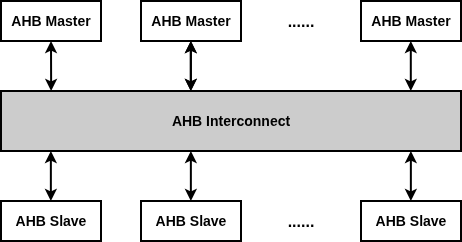

The diagram above was exported from draw.io. Its source (the exported page's mxGraphModel, read from the mxfile embedded in the PNG):
<mxGraphModel dx="1696" dy="586" grid="1" gridSize="10" guides="1" tooltips="1" connect="1" arrows="0" fold="1" page="1" pageScale="1" pageWidth="850" pageHeight="1100" math="0" shadow="0">
  <root>
    <mxCell id="0" />
    <mxCell id="1" parent="0" />
    <mxCell id="2" parent="1" style="rounded=0;whiteSpace=wrap;html=1;strokeWidth=2;fontStyle=1;fontSize=14;" value="AHB Master" vertex="1">
      <mxGeometry height="40" width="100" x="360" y="1440" as="geometry" />
    </mxCell>
    <mxCell id="3" parent="1" style="rounded=0;whiteSpace=wrap;html=1;strokeWidth=2;fontStyle=1;fontSize=14;" value="AHB Master" vertex="1">
      <mxGeometry height="40" width="100" x="720" y="1440" as="geometry" />
    </mxCell>
    <mxCell id="4" parent="1" style="rounded=0;whiteSpace=wrap;html=1;strokeWidth=2;fontStyle=1;fontSize=14;" value="AHB Master" vertex="1">
      <mxGeometry height="40" width="100" x="500" y="1440" as="geometry" />
    </mxCell>
    <mxCell id="5" parent="1" style="text;html=1;whiteSpace=wrap;strokeColor=none;fillColor=none;align=center;verticalAlign=middle;rounded=0;fontStyle=1;fontSize=16;" value="......" vertex="1">
      <mxGeometry height="20" width="60" x="630" y="1450" as="geometry" />
    </mxCell>
    <mxCell id="6" parent="1" style="rounded=0;whiteSpace=wrap;html=1;strokeWidth=2;fontStyle=1;fontSize=14;" value="AHB Slave" vertex="1">
      <mxGeometry height="40" width="100" x="360" y="1640" as="geometry" />
    </mxCell>
    <mxCell id="7" parent="1" style="rounded=0;whiteSpace=wrap;html=1;strokeWidth=2;fontStyle=1;fontSize=14;" value="AHB Slave" vertex="1">
      <mxGeometry height="40" width="100" x="500" y="1640" as="geometry" />
    </mxCell>
    <mxCell id="8" parent="1" style="rounded=0;whiteSpace=wrap;html=1;strokeWidth=2;fontStyle=1;fontSize=14;" value="AHB Slave" vertex="1">
      <mxGeometry height="40" width="100" x="720" y="1640" as="geometry" />
    </mxCell>
    <mxCell id="9" parent="1" style="text;html=1;whiteSpace=wrap;strokeColor=none;fillColor=none;align=center;verticalAlign=middle;rounded=0;fontStyle=1;fontSize=16;" value="......" vertex="1">
      <mxGeometry height="20" width="60" x="630" y="1650" as="geometry" />
    </mxCell>
    <mxCell id="10" parent="1" style="rounded=0;whiteSpace=wrap;html=1;strokeWidth=2;fontStyle=1;fontSize=14;fillColor=#CCCCCC;fontColor=default;strokeColor=default;" value="AHB Interconnect" vertex="1">
      <mxGeometry height="60" width="460" x="360" y="1530" as="geometry" />
    </mxCell>
    <mxCell id="11" edge="1" parent="1" source="10" style="endArrow=classic;startArrow=classic;html=1;rounded=0;strokeWidth=2;entryX=0.5;entryY=1;entryDx=0;entryDy=0;exitX=0.109;exitY=0;exitDx=0;exitDy=0;exitPerimeter=0;" target="2" value="">
      <mxGeometry height="50" relative="1" width="50" as="geometry">
        <mxPoint x="410" y="1520" as="sourcePoint" />
        <mxPoint x="310" y="1550" as="targetPoint" />
      </mxGeometry>
    </mxCell>
    <mxCell id="12" edge="1" parent="1" style="endArrow=classic;startArrow=classic;html=1;rounded=0;strokeWidth=2;entryX=0.5;entryY=1;entryDx=0;entryDy=0;exitX=0.109;exitY=0;exitDx=0;exitDy=0;exitPerimeter=0;" value="">
      <mxGeometry height="50" relative="1" width="50" as="geometry">
        <mxPoint x="549.8" y="1530" as="sourcePoint" />
        <mxPoint x="549.8" y="1480" as="targetPoint" />
      </mxGeometry>
    </mxCell>
    <mxCell id="13" edge="1" parent="1" style="endArrow=classic;startArrow=classic;html=1;rounded=0;strokeWidth=2;entryX=0.5;entryY=1;entryDx=0;entryDy=0;exitX=0.109;exitY=0;exitDx=0;exitDy=0;exitPerimeter=0;" value="">
      <mxGeometry height="50" relative="1" width="50" as="geometry">
        <mxPoint x="769.8" y="1530" as="sourcePoint" />
        <mxPoint x="769.8" y="1480" as="targetPoint" />
      </mxGeometry>
    </mxCell>
    <mxCell id="14" edge="1" parent="1" style="endArrow=classic;startArrow=classic;html=1;rounded=0;strokeWidth=2;entryX=0.5;entryY=1;entryDx=0;entryDy=0;exitX=0.109;exitY=0;exitDx=0;exitDy=0;exitPerimeter=0;" value="">
      <mxGeometry height="50" relative="1" width="50" as="geometry">
        <mxPoint x="409.86" y="1640" as="sourcePoint" />
        <mxPoint x="409.86" y="1590" as="targetPoint" />
      </mxGeometry>
    </mxCell>
    <mxCell id="15" edge="1" parent="1" style="endArrow=classic;startArrow=classic;html=1;rounded=0;strokeWidth=2;entryX=0.5;entryY=1;entryDx=0;entryDy=0;exitX=0.109;exitY=0;exitDx=0;exitDy=0;exitPerimeter=0;" value="">
      <mxGeometry height="50" relative="1" width="50" as="geometry">
        <mxPoint x="549.8599999999999" y="1530" as="sourcePoint" />
        <mxPoint x="549.8599999999999" y="1480" as="targetPoint" />
      </mxGeometry>
    </mxCell>
    <mxCell id="16" edge="1" parent="1" style="endArrow=classic;startArrow=classic;html=1;rounded=0;strokeWidth=2;entryX=0.5;entryY=1;entryDx=0;entryDy=0;exitX=0.109;exitY=0;exitDx=0;exitDy=0;exitPerimeter=0;" value="">
      <mxGeometry height="50" relative="1" width="50" as="geometry">
        <mxPoint x="549.8599999999999" y="1640" as="sourcePoint" />
        <mxPoint x="549.8599999999999" y="1590" as="targetPoint" />
      </mxGeometry>
    </mxCell>
    <mxCell id="17" edge="1" parent="1" style="endArrow=classic;startArrow=classic;html=1;rounded=0;strokeWidth=2;entryX=0.5;entryY=1;entryDx=0;entryDy=0;exitX=0.109;exitY=0;exitDx=0;exitDy=0;exitPerimeter=0;" value="">
      <mxGeometry height="50" relative="1" width="50" as="geometry">
        <mxPoint x="769.8599999999999" y="1640" as="sourcePoint" />
        <mxPoint x="769.8599999999999" y="1590" as="targetPoint" />
      </mxGeometry>
    </mxCell>
  </root>
</mxGraphModel>